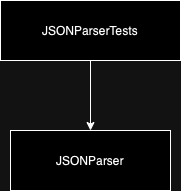

The diagram above was exported from draw.io. Its source (the exported page's mxGraphModel, read from the mxfile embedded in the PNG):
<mxGraphModel dx="794" dy="547" grid="1" gridSize="10" guides="1" tooltips="1" connect="1" arrows="1" fold="1" page="1" pageScale="1" pageWidth="827" pageHeight="1169" math="0" shadow="0">
  <root>
    <mxCell id="0" />
    <mxCell id="1" parent="0" />
    <mxCell id="QhG-mCRCrwh8Gac78Mtv-1" style="edgeStyle=orthogonalEdgeStyle;rounded=0;orthogonalLoop=1;jettySize=auto;html=1;entryX=0.5;entryY=0;entryDx=0;entryDy=0;" parent="1" source="QhG-mCRCrwh8Gac78Mtv-2" target="QhG-mCRCrwh8Gac78Mtv-5" edge="1">
      <mxGeometry relative="1" as="geometry" />
    </mxCell>
    <mxCell id="QhG-mCRCrwh8Gac78Mtv-2" value="JSONParserTests" style="rounded=0;whiteSpace=wrap;html=1;" parent="1" vertex="1">
      <mxGeometry x="320" y="260" width="180" height="60" as="geometry" />
    </mxCell>
    <mxCell id="QhG-mCRCrwh8Gac78Mtv-5" value="JSONParser" style="rounded=0;whiteSpace=wrap;html=1;" parent="1" vertex="1">
      <mxGeometry x="330" y="390" width="160" height="60" as="geometry" />
    </mxCell>
  </root>
</mxGraphModel>